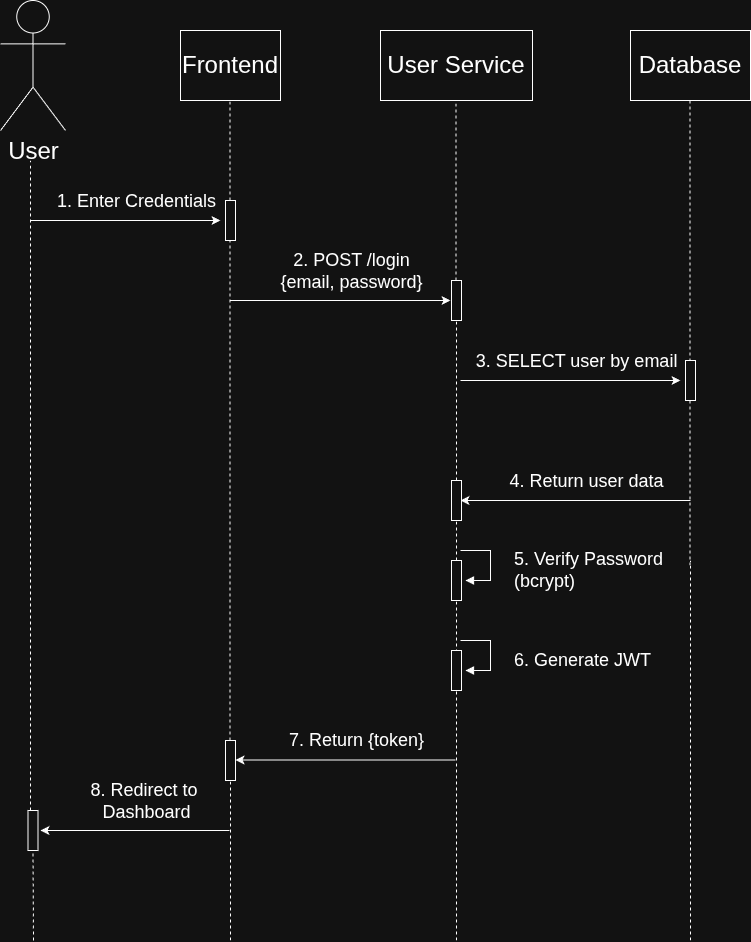

The diagram above was exported from draw.io. Its source (the exported page's mxGraphModel, read from the mxfile embedded in the PNG):
<mxGraphModel dx="2052" dy="1103" grid="1" gridSize="10" guides="1" tooltips="1" connect="1" arrows="1" fold="1" page="1" pageScale="1" pageWidth="827" pageHeight="1169" math="0" shadow="0">
  <root>
    <mxCell id="0" />
    <mxCell id="1" parent="0" />
    <mxCell id="6tGoZtZAg2h9y6M0FoXL-3" parent="1" style="text;html=1;whiteSpace=wrap;strokeColor=default;fillColor=none;align=center;verticalAlign=middle;rounded=0;fontSize=24;" value="Frontend" vertex="1">
      <mxGeometry height="70" width="100" x="220" y="50" as="geometry" />
    </mxCell>
    <mxCell id="6tGoZtZAg2h9y6M0FoXL-4" parent="1" style="text;html=1;whiteSpace=wrap;strokeColor=default;fillColor=none;align=center;verticalAlign=middle;rounded=0;fontSize=24;" value="User Service" vertex="1">
      <mxGeometry height="70" width="152" x="420" y="50" as="geometry" />
    </mxCell>
    <mxCell id="6tGoZtZAg2h9y6M0FoXL-5" parent="1" style="text;html=1;whiteSpace=wrap;strokeColor=default;fillColor=none;align=center;verticalAlign=middle;rounded=0;fontSize=24;" value="Database" vertex="1">
      <mxGeometry height="70" width="120" x="670" y="50" as="geometry" />
    </mxCell>
    <mxCell id="6tGoZtZAg2h9y6M0FoXL-6" edge="1" parent="1" source="6tGoZtZAg2h9y6M0FoXL-43" style="endArrow=none;dashed=1;html=1;rounded=0;entryX=0.5;entryY=1;entryDx=0;entryDy=0;" value="">
      <mxGeometry height="50" relative="1" width="50" as="geometry">
        <mxPoint x="70" y="1130" as="sourcePoint" />
        <mxPoint x="70" y="180" as="targetPoint" />
      </mxGeometry>
    </mxCell>
    <mxCell id="6tGoZtZAg2h9y6M0FoXL-7" edge="1" parent="1" source="6tGoZtZAg2h9y6M0FoXL-39" style="endArrow=none;dashed=1;html=1;rounded=0;entryX=0.5;entryY=1;entryDx=0;entryDy=0;" value="">
      <mxGeometry height="50" relative="1" width="50" as="geometry">
        <mxPoint x="270" y="1130" as="sourcePoint" />
        <mxPoint x="269.5" y="120" as="targetPoint" />
      </mxGeometry>
    </mxCell>
    <mxCell id="6tGoZtZAg2h9y6M0FoXL-8" edge="1" parent="1" source="6tGoZtZAg2h9y6M0FoXL-32" style="endArrow=none;dashed=1;html=1;rounded=0;entryX=0.5;entryY=1;entryDx=0;entryDy=0;" value="">
      <mxGeometry height="50" relative="1" width="50" as="geometry">
        <mxPoint x="496" y="1130" as="sourcePoint" />
        <mxPoint x="495.5" y="120" as="targetPoint" />
      </mxGeometry>
    </mxCell>
    <mxCell id="6tGoZtZAg2h9y6M0FoXL-9" edge="1" parent="1" style="endArrow=none;dashed=1;html=1;rounded=0;entryX=0.5;entryY=1;entryDx=0;entryDy=0;" value="">
      <mxGeometry height="50" relative="1" width="50" as="geometry">
        <mxPoint x="729.5" y="585" as="sourcePoint" />
        <mxPoint x="729.5" y="120" as="targetPoint" />
      </mxGeometry>
    </mxCell>
    <mxCell id="6tGoZtZAg2h9y6M0FoXL-11" edge="1" parent="1" style="endArrow=classic;html=1;rounded=0;" value="">
      <mxGeometry relative="1" as="geometry">
        <mxPoint x="70" y="240" as="sourcePoint" />
        <mxPoint x="260" y="240" as="targetPoint" />
      </mxGeometry>
    </mxCell>
    <mxCell id="6tGoZtZAg2h9y6M0FoXL-12" connectable="0" parent="6tGoZtZAg2h9y6M0FoXL-11" style="edgeLabel;resizable=0;html=1;;align=center;verticalAlign=middle;fontSize=18;" value="1. Enter Credentials" vertex="1">
      <mxGeometry relative="1" as="geometry">
        <mxPoint x="10" y="-20" as="offset" />
      </mxGeometry>
    </mxCell>
    <mxCell id="6tGoZtZAg2h9y6M0FoXL-14" edge="1" parent="1" style="endArrow=classic;html=1;rounded=0;" value="">
      <mxGeometry relative="1" as="geometry">
        <mxPoint x="270" y="320" as="sourcePoint" />
        <mxPoint x="490" y="320" as="targetPoint" />
      </mxGeometry>
    </mxCell>
    <mxCell id="6tGoZtZAg2h9y6M0FoXL-15" connectable="0" parent="6tGoZtZAg2h9y6M0FoXL-14" style="edgeLabel;resizable=0;html=1;;align=center;verticalAlign=middle;fontSize=18;" value="2. POST /login&lt;div&gt;{email, password}&lt;/div&gt;" vertex="1">
      <mxGeometry relative="1" as="geometry">
        <mxPoint x="10" y="-30" as="offset" />
      </mxGeometry>
    </mxCell>
    <mxCell id="6tGoZtZAg2h9y6M0FoXL-16" edge="1" parent="1" style="endArrow=classic;html=1;rounded=0;" value="">
      <mxGeometry relative="1" as="geometry">
        <mxPoint x="500" y="400" as="sourcePoint" />
        <mxPoint x="720" y="400" as="targetPoint" />
      </mxGeometry>
    </mxCell>
    <mxCell id="6tGoZtZAg2h9y6M0FoXL-17" connectable="0" parent="6tGoZtZAg2h9y6M0FoXL-16" style="edgeLabel;resizable=0;html=1;;align=center;verticalAlign=middle;fontSize=18;" value="3. SELECT user by email" vertex="1">
      <mxGeometry relative="1" as="geometry">
        <mxPoint x="5" y="-20" as="offset" />
      </mxGeometry>
    </mxCell>
    <mxCell id="6tGoZtZAg2h9y6M0FoXL-19" edge="1" parent="1" style="endArrow=none;html=1;rounded=0;endFill=0;startArrow=classic;startFill=1;" value="">
      <mxGeometry relative="1" as="geometry">
        <mxPoint x="500" y="520" as="sourcePoint" />
        <mxPoint x="730" y="520" as="targetPoint" />
      </mxGeometry>
    </mxCell>
    <mxCell id="6tGoZtZAg2h9y6M0FoXL-20" connectable="0" parent="6tGoZtZAg2h9y6M0FoXL-19" style="edgeLabel;resizable=0;html=1;;align=center;verticalAlign=middle;fontSize=18;" value="4. Return user data" vertex="1">
      <mxGeometry relative="1" as="geometry">
        <mxPoint x="10" y="-20" as="offset" />
      </mxGeometry>
    </mxCell>
    <mxCell id="6tGoZtZAg2h9y6M0FoXL-21" edge="1" parent="1" style="endArrow=none;html=1;rounded=0;endFill=0;startArrow=classic;startFill=1;" value="">
      <mxGeometry relative="1" as="geometry">
        <mxPoint x="275" y="779.5" as="sourcePoint" />
        <mxPoint x="495" y="779.5" as="targetPoint" />
      </mxGeometry>
    </mxCell>
    <mxCell id="6tGoZtZAg2h9y6M0FoXL-22" connectable="0" parent="6tGoZtZAg2h9y6M0FoXL-21" style="edgeLabel;resizable=0;html=1;;align=center;verticalAlign=middle;fontSize=18;" value="7. Return&amp;nbsp;{token}" vertex="1">
      <mxGeometry relative="1" as="geometry">
        <mxPoint x="10" y="-20" as="offset" />
      </mxGeometry>
    </mxCell>
    <mxCell id="6tGoZtZAg2h9y6M0FoXL-24" parent="1" style="shape=umlActor;verticalLabelPosition=bottom;verticalAlign=top;html=1;" value="&lt;font style=&quot;font-size: 24px;&quot;&gt;User&lt;/font&gt;" vertex="1">
      <mxGeometry height="130" width="65" x="40" y="20" as="geometry" />
    </mxCell>
    <mxCell id="6tGoZtZAg2h9y6M0FoXL-29" edge="1" parent="1" style="html=1;align=left;spacingLeft=2;endArrow=block;rounded=0;edgeStyle=orthogonalEdgeStyle;curved=0;rounded=0;" value="&lt;font style=&quot;font-size: 18px;&quot;&gt;5. Verify Password&lt;br&gt;(bcrypt)&lt;/font&gt;">
      <mxGeometry relative="1" x="0.1765" y="20" as="geometry">
        <mxPoint as="offset" />
        <Array as="points">
          <mxPoint x="530" y="600" />
        </Array>
        <mxPoint x="500" y="570" as="sourcePoint" />
        <mxPoint x="505" y="600" as="targetPoint" />
      </mxGeometry>
    </mxCell>
    <mxCell id="6tGoZtZAg2h9y6M0FoXL-30" edge="1" parent="1" style="endArrow=none;dashed=1;html=1;rounded=0;" value="">
      <mxGeometry height="50" relative="1" width="50" as="geometry">
        <mxPoint x="730" y="960" as="sourcePoint" />
        <mxPoint x="730" y="580" as="targetPoint" />
      </mxGeometry>
    </mxCell>
    <mxCell id="6tGoZtZAg2h9y6M0FoXL-31" parent="1" style="html=1;points=[[0,0,0,0,5],[0,1,0,0,-5],[1,0,0,0,5],[1,1,0,0,-5]];perimeter=orthogonalPerimeter;outlineConnect=0;targetShapes=umlLifeline;portConstraint=eastwest;newEdgeStyle={&quot;curved&quot;:0,&quot;rounded&quot;:0};" value="" vertex="1">
      <mxGeometry height="40" width="10" x="265" y="220" as="geometry" />
    </mxCell>
    <mxCell id="6tGoZtZAg2h9y6M0FoXL-33" edge="1" parent="1" source="veYObTs3oPw2VDQmzfHT-1" style="endArrow=none;dashed=1;html=1;rounded=0;entryX=0.5;entryY=1;entryDx=0;entryDy=0;" target="6tGoZtZAg2h9y6M0FoXL-32" value="">
      <mxGeometry height="50" relative="1" width="50" as="geometry">
        <mxPoint x="496" y="1130" as="sourcePoint" />
        <mxPoint x="495.5" y="120" as="targetPoint" />
      </mxGeometry>
    </mxCell>
    <mxCell id="6tGoZtZAg2h9y6M0FoXL-32" parent="1" style="html=1;points=[[0,0,0,0,5],[0,1,0,0,-5],[1,0,0,0,5],[1,1,0,0,-5]];perimeter=orthogonalPerimeter;outlineConnect=0;targetShapes=umlLifeline;portConstraint=eastwest;newEdgeStyle={&quot;curved&quot;:0,&quot;rounded&quot;:0};" value="" vertex="1">
      <mxGeometry height="40" width="10" x="491" y="300" as="geometry" />
    </mxCell>
    <mxCell id="6tGoZtZAg2h9y6M0FoXL-34" parent="1" style="html=1;points=[[0,0,0,0,5],[0,1,0,0,-5],[1,0,0,0,5],[1,1,0,0,-5]];perimeter=orthogonalPerimeter;outlineConnect=0;targetShapes=umlLifeline;portConstraint=eastwest;newEdgeStyle={&quot;curved&quot;:0,&quot;rounded&quot;:0};" value="" vertex="1">
      <mxGeometry height="40" width="10" x="725" y="380" as="geometry" />
    </mxCell>
    <mxCell id="6tGoZtZAg2h9y6M0FoXL-36" edge="1" parent="1" style="endArrow=none;dashed=1;html=1;rounded=0;entryX=0.5;entryY=1;entryDx=0;entryDy=0;" target="6tGoZtZAg2h9y6M0FoXL-35" value="">
      <mxGeometry height="50" relative="1" width="50" as="geometry">
        <mxPoint x="496" y="960" as="sourcePoint" />
        <mxPoint x="496" y="340" as="targetPoint" />
      </mxGeometry>
    </mxCell>
    <mxCell id="6tGoZtZAg2h9y6M0FoXL-35" parent="1" style="html=1;points=[[0,0,0,0,5],[0,1,0,0,-5],[1,0,0,0,5],[1,1,0,0,-5]];perimeter=orthogonalPerimeter;outlineConnect=0;targetShapes=umlLifeline;portConstraint=eastwest;newEdgeStyle={&quot;curved&quot;:0,&quot;rounded&quot;:0};" value="" vertex="1">
      <mxGeometry height="40" width="10" x="491" y="580" as="geometry" />
    </mxCell>
    <mxCell id="6tGoZtZAg2h9y6M0FoXL-37" edge="1" parent="1" style="html=1;align=left;spacingLeft=2;endArrow=block;rounded=0;edgeStyle=orthogonalEdgeStyle;curved=0;rounded=0;" value="&lt;font style=&quot;font-size: 18px;&quot;&gt;6. Generate JWT&lt;br&gt;&lt;/font&gt;">
      <mxGeometry relative="1" x="0.1765" y="20" as="geometry">
        <mxPoint as="offset" />
        <Array as="points">
          <mxPoint x="530" y="690" />
        </Array>
        <mxPoint x="500" y="660" as="sourcePoint" />
        <mxPoint x="505" y="690" as="targetPoint" />
      </mxGeometry>
    </mxCell>
    <mxCell id="6tGoZtZAg2h9y6M0FoXL-38" parent="1" style="html=1;points=[[0,0,0,0,5],[0,1,0,0,-5],[1,0,0,0,5],[1,1,0,0,-5]];perimeter=orthogonalPerimeter;outlineConnect=0;targetShapes=umlLifeline;portConstraint=eastwest;newEdgeStyle={&quot;curved&quot;:0,&quot;rounded&quot;:0};" value="" vertex="1">
      <mxGeometry height="40" width="10" x="491" y="670" as="geometry" />
    </mxCell>
    <mxCell id="6tGoZtZAg2h9y6M0FoXL-40" edge="1" parent="1" style="endArrow=none;dashed=1;html=1;rounded=0;entryX=0.5;entryY=1;entryDx=0;entryDy=0;" target="6tGoZtZAg2h9y6M0FoXL-39" value="">
      <mxGeometry height="50" relative="1" width="50" as="geometry">
        <mxPoint x="270" y="960" as="sourcePoint" />
        <mxPoint x="269.5" y="120" as="targetPoint" />
      </mxGeometry>
    </mxCell>
    <mxCell id="6tGoZtZAg2h9y6M0FoXL-39" parent="1" style="html=1;points=[[0,0,0,0,5],[0,1,0,0,-5],[1,0,0,0,5],[1,1,0,0,-5]];perimeter=orthogonalPerimeter;outlineConnect=0;targetShapes=umlLifeline;portConstraint=eastwest;newEdgeStyle={&quot;curved&quot;:0,&quot;rounded&quot;:0};" value="" vertex="1">
      <mxGeometry height="40" width="10" x="265" y="760" as="geometry" />
    </mxCell>
    <mxCell id="6tGoZtZAg2h9y6M0FoXL-41" edge="1" parent="1" style="endArrow=none;html=1;rounded=0;endFill=0;startArrow=classic;startFill=1;" value="">
      <mxGeometry relative="1" as="geometry">
        <mxPoint x="80" y="850" as="sourcePoint" />
        <mxPoint x="269" y="850" as="targetPoint" />
      </mxGeometry>
    </mxCell>
    <mxCell id="6tGoZtZAg2h9y6M0FoXL-42" connectable="0" parent="6tGoZtZAg2h9y6M0FoXL-41" style="edgeLabel;resizable=0;html=1;;align=center;verticalAlign=middle;fontSize=18;" value="8. Redirect to&amp;nbsp;&lt;div&gt;Dashboard&lt;/div&gt;" vertex="1">
      <mxGeometry relative="1" as="geometry">
        <mxPoint x="10" y="-30" as="offset" />
      </mxGeometry>
    </mxCell>
    <mxCell id="6tGoZtZAg2h9y6M0FoXL-44" edge="1" parent="1" style="endArrow=none;dashed=1;html=1;rounded=0;entryX=0.5;entryY=1;entryDx=0;entryDy=0;" target="6tGoZtZAg2h9y6M0FoXL-43" value="">
      <mxGeometry height="50" relative="1" width="50" as="geometry">
        <mxPoint x="73" y="960" as="sourcePoint" />
        <mxPoint x="70" y="180" as="targetPoint" />
      </mxGeometry>
    </mxCell>
    <mxCell id="6tGoZtZAg2h9y6M0FoXL-43" parent="1" style="html=1;points=[[0,0,0,0,5],[0,1,0,0,-5],[1,0,0,0,5],[1,1,0,0,-5]];perimeter=orthogonalPerimeter;outlineConnect=0;targetShapes=umlLifeline;portConstraint=eastwest;newEdgeStyle={&quot;curved&quot;:0,&quot;rounded&quot;:0};" value="" vertex="1">
      <mxGeometry height="40" width="10" x="67.5" y="830" as="geometry" />
    </mxCell>
    <mxCell id="veYObTs3oPw2VDQmzfHT-2" edge="1" parent="1" source="6tGoZtZAg2h9y6M0FoXL-35" style="endArrow=none;dashed=1;html=1;rounded=0;entryX=0.5;entryY=1;entryDx=0;entryDy=0;" target="veYObTs3oPw2VDQmzfHT-1" value="">
      <mxGeometry height="50" relative="1" width="50" as="geometry">
        <mxPoint x="496" y="580" as="sourcePoint" />
        <mxPoint x="496" y="340" as="targetPoint" />
      </mxGeometry>
    </mxCell>
    <mxCell id="veYObTs3oPw2VDQmzfHT-1" parent="1" style="html=1;points=[[0,0,0,0,5],[0,1,0,0,-5],[1,0,0,0,5],[1,1,0,0,-5]];perimeter=orthogonalPerimeter;outlineConnect=0;targetShapes=umlLifeline;portConstraint=eastwest;newEdgeStyle={&quot;curved&quot;:0,&quot;rounded&quot;:0};" value="" vertex="1">
      <mxGeometry height="40" width="10" x="491" y="500" as="geometry" />
    </mxCell>
  </root>
</mxGraphModel>